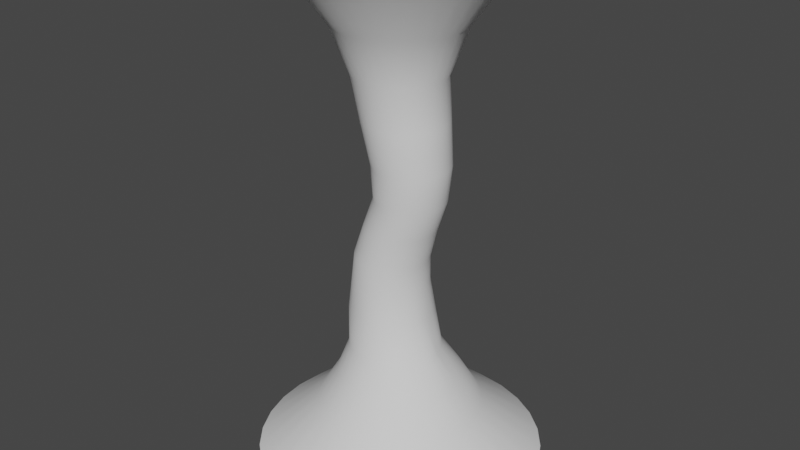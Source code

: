 # Source: try_a_turnado.blend  (saved by Blender 3.2.14; exported with 4.5.12 LTS)
import bpy
from mathutils import Matrix  # noqa: F401  (used for matrix-valued properties, if any)

bpy.ops.wm.read_factory_settings(use_empty=True)
scene = bpy.context.scene
scene.name = 'Scene'

# ---- collections
col_collection = bpy.data.collections.new('Collection'); scene.collection.children.link(col_collection)

# ---- world
world_world = bpy.data.worlds.new('World'); scene.world = world_world
world_world.use_nodes = True; world_world.node_tree.nodes.clear()
_N = world_world.node_tree.nodes; _L = world_world.node_tree.links
n0 = _N.new('ShaderNodeOutputWorld'); n0.name = 'World Output'; n0.location = (300, 300)
n1 = _N.new('ShaderNodeBackground'); n1.name = 'Background'; n1.location = (10, 300)
n1.inputs[0].default_value = (0.05088, 0.05088, 0.05088, 1.0)
_L.new(n1.outputs[0], n0.inputs[0])
n0.is_active_output = True
world_world.color = (0.05088, 0.05088, 0.05088)
world_world.use_sun_shadow = False
world_world.sun_shadow_jitter_overblur = 0.0

# ---- meshes
me_cylinder_001 = bpy.data.meshes.new('Cylinder.001')
me_cylinder_001.from_pydata([(-2.498e-08, 3.229, -1.0), (-1.676e-08, 2.2, 10.0), (0.6299, 3.167, -1.0), (0.4292, 2.158, 10.0), (1.236, 2.983, -1.0), (0.8419, 2.033, 10.0), (1.794, 2.684, -1.0), (1.222, 1.829, 10.0), (2.283, 2.283, -1.0), (1.556, 1.556, 10.0), (2.684, 1.794, -1.0), (1.829, 1.222, 10.0), (2.983, 1.236, -1.0), (2.033, 0.8419, 10.0), (3.167, 0.6299, -1.0), (2.158, 0.4292, 10.0), (3.229, -1.028e-07, -1.0), (2.2, -7.381e-08, 10.0), (3.167, -0.6299, -1.0), (2.158, -0.4292, 10.0), (2.983, -1.236, -1.0), (2.033, -0.8419, 10.0), (2.684, -1.794, -1.0), (1.829, -1.222, 10.0), (2.283, -2.283, -1.0), (1.556, -1.556, 10.0), (1.794, -2.684, -1.0), (1.222, -1.829, 10.0), (1.236, -2.983, -1.0), (0.8419, -2.033, 10.0), (0.6299, -3.167, -1.0), (0.4292, -2.158, 10.0), (-3.072e-07, -3.229, -1.0), (-2.091e-07, -2.2, 10.0), (-0.6299, -3.167, -1.0), (-0.4292, -2.158, 10.0), (-1.236, -2.983, -1.0), (-0.8419, -2.033, 10.0), (-1.794, -2.684, -1.0), (-1.222, -1.829, 10.0), (-2.283, -2.283, -1.0), (-1.556, -1.556, 10.0), (-2.684, -1.794, -1.0), (-1.829, -1.222, 10.0), (-2.983, -1.236, -1.0), (-2.033, -0.8419, 10.0), (-3.167, -0.6299, -1.0), (-2.158, -0.4292, 10.0), (-3.229, 7.685e-08, -1.0), (-2.2, 4.859e-08, 10.0), (-3.167, 0.6299, -1.0), (-2.158, 0.4292, 10.0), (-2.983, 1.236, -1.0), (-2.033, 0.8419, 10.0), (-2.684, 1.794, -1.0), (-1.829, 1.222, 10.0), (-2.283, 2.283, -1.0), (-1.556, 1.556, 10.0), (-1.794, 2.684, -1.0), (-1.222, 1.829, 10.0), (-1.236, 2.983, -1.0), (-0.8419, 2.033, 10.0), (-0.6299, 3.167, -1.0), (-0.4292, 2.158, 10.0), (-0.1026, 1.002, 1.599), (0.02894, 0.7894, 4.511), (0.0, 1.0, 7.86), (0.1951, 0.9808, 7.86), (0.1827, 0.7742, 4.511), (0.0934, 0.9831, 1.599), (0.3827, 0.9239, 7.86), (0.3302, 0.7295, 4.511), (0.2819, 0.9258, 1.599), (0.5556, 0.8315, 7.86), (0.4659, 0.6569, 4.511), (0.4555, 0.8329, 1.599), (0.7071, 0.7071, 7.86), (0.585, 0.559, 4.51), (0.6075, 0.7079, 1.599), (0.8315, 0.5556, 7.86), (0.6826, 0.4395, 4.51), (0.732, 0.5557, 1.599), (0.9239, 0.3827, 7.86), (0.7555, 0.3029, 4.509), (0.8233, 0.3821, 1.6), (0.9808, 0.1951, 7.86), (0.8008, 0.1545, 4.509), (0.8766, 0.1943, 1.601), (1.0, -4.371e-08, 7.86), (0.816, -3.806e-08, 4.509), (0.9583, 0.0387, 1.603), (0.9808, -0.1951, 7.86), (0.8008, -0.1545, 4.509), (0.9373, -0.1689, 1.603), (0.9239, -0.3827, 7.86), (0.7555, -0.3029, 4.509), (0.8766, -0.3687, 1.603), (0.8315, -0.5556, 7.86), (0.6825, -0.4395, 4.51), (0.778, -0.5529, 1.603), (0.7071, -0.7071, 7.86), (0.5849, -0.559, 4.51), (0.6454, -0.7143, 1.603), (0.5556, -0.8315, 7.86), (0.4663, -0.6569, 4.511), (0.4838, -0.8467, 1.603), (0.3827, -0.9239, 7.86), (0.3307, -0.7295, 4.511), (0.2995, -0.9451, 1.603), (0.1951, -0.9808, 7.86), (0.1833, -0.7742, 4.511), (0.09956, -1.006, 1.603), (-8.742e-08, -1.0, 7.86), (0.02958, -0.7894, 4.511), (-0.1084, -1.026, 1.603), (-0.1951, -0.9808, 7.86), (-0.1246, -0.7745, 4.511), (-0.3163, -1.006, 1.603), (-0.3827, -0.9239, 7.86), (-0.2733, -0.7297, 4.511), (-0.5162, -0.9451, 1.603), (-0.5556, -0.8315, 7.86), (-0.4109, -0.6569, 4.511), (-0.7004, -0.8467, 1.603), (-0.7071, -0.7071, 7.86), (-0.5321, -0.5589, 4.51), (-0.8619, -0.7143, 1.603), (-0.8315, -0.5556, 7.86), (-0.6318, -0.4394, 4.51), (-0.9952, -0.5543, 1.602), (-0.9239, -0.3827, 7.86), (-0.7055, -0.3028, 4.51), (-1.096, -0.3727, 1.599), (-0.9808, -0.1951, 7.86), (-0.7504, -0.1544, 4.51), (-1.158, -0.173, 1.598), (-1.0, 1.192e-08, 7.86), (-0.7656, 5.989e-09, 4.51), (-1.178, 0.03601, 1.598), (-0.9808, 0.1951, 7.86), (-0.7504, 0.1544, 4.51), (-1.093, 0.1931, 1.598), (-0.9239, 0.3827, 7.86), (-0.7055, 0.3028, 4.51), (-1.033, 0.3818, 1.598), (-0.8315, 0.5556, 7.86), (-0.6319, 0.4394, 4.51), (-0.9388, 0.5557, 1.598), (-0.7071, 0.7071, 7.86), (-0.5325, 0.5589, 4.51), (-0.8136, 0.7081, 1.598), (-0.5556, 0.8315, 7.86), (-0.4115, 0.6569, 4.511), (-0.6612, 0.8331, 1.598), (-0.3827, 0.9239, 7.86), (-0.274, 0.7297, 4.511), (-0.4873, 0.926, 1.598), (-0.1951, 0.9808, 7.86), (-0.1253, 0.7745, 4.511), (-0.2987, 0.9832, 1.598), (0.3624, 1.822, 0.1713), (0.7109, 1.716, 0.1713), (1.032, 1.545, 0.1713), (1.314, 1.314, 0.1713), (1.545, 1.032, 0.1713), (1.716, 0.7109, 0.1713), (1.822, 0.3624, 0.1713), (1.858, -6.36e-08, 0.1713), (1.822, -0.3624, 0.1713), (1.716, -0.7109, 0.1713), (1.545, -1.032, 0.1713), (1.314, -1.314, 0.1713), (1.032, -1.545, 0.1713), (0.7109, -1.716, 0.1713), (0.3624, -1.822, 0.1713), (-1.709e-07, -1.858, 0.1713), (-0.3624, -1.822, 0.1713), (-0.7109, -1.716, 0.1713), (-1.032, -1.545, 0.1713), (-1.314, -1.314, 0.1713), (-1.545, -1.032, 0.1713), (-1.716, -0.7109, 0.1713), (-1.822, -0.3624, 0.1713), (-1.858, 3.975e-08, 0.1713), (-1.822, 0.3624, 0.1713), (-1.716, 0.7109, 0.1713), (-1.545, 1.032, 0.1713), (-1.314, 1.314, 0.1713), (-1.032, 1.545, 0.1713), (-0.7109, 1.716, 0.1713), (-0.3624, 1.822, 0.1713), (-8.476e-09, 1.858, 0.1713), (-3.977e-09, 1.402, 0.9311), (0.2736, 1.375, 0.9311), (0.5367, 1.296, 0.9311), (0.7792, 1.166, 0.9311), (0.9917, 0.9917, 0.9311), (1.166, 0.7792, 0.9311), (1.296, 0.5367, 0.9311), (1.375, 0.2736, 0.9311), (1.402, -5.305e-08, 0.9311), (1.375, -0.2736, 0.9311), (1.296, -0.5367, 0.9311), (1.166, -0.7792, 0.9311), (0.9917, -0.9917, 0.9311), (0.7792, -1.166, 0.9311), (0.5367, -1.296, 0.9311), (0.2736, -1.375, 0.9311), (-1.266e-07, -1.402, 0.9311), (-0.2736, -1.375, 0.9311), (-0.5367, -1.296, 0.9311), (-0.7792, -1.166, 0.9311), (-0.9917, -0.9917, 0.9311), (-1.166, -0.7792, 0.9311), (-1.296, -0.5367, 0.9311), (-1.375, -0.2736, 0.9311), (-1.402, 2.498e-08, 0.9311), (-1.375, 0.2736, 0.9311), (-1.296, 0.5367, 0.9311), (-1.166, 0.7792, 0.9311), (-0.9917, 0.9917, 0.9311), (-0.7792, 1.166, 0.9311), (-0.5367, 1.296, 0.9311), (-0.2736, 1.375, 0.9311), (-0.1492, 0.8965, 2.438), (0.03417, 0.8784, 2.438), (0.2102, 0.8249, 2.438), (0.3651, 0.738, 2.438), (0.4917, 0.6211, 2.438), (0.5875, 0.4787, 2.438), (0.6527, 0.3161, 2.438), (0.6831, 0.142, 2.438), (0.679, -0.03221, 2.438), (0.6421, -0.198, 2.438), (0.5731, -0.3509, 2.438), (0.479, -0.4896, 2.438), (0.3654, -0.6144, 2.438), (0.2335, -0.7222, 2.438), (0.08329, -0.8025, 2.438), (-0.07965, -0.8519, 2.438), (-0.249, -0.8686, 2.438), (-0.4184, -0.8523, 2.438), (-0.5827, -0.812, 2.438), (-0.7391, -0.7492, 2.438), (-0.8832, -0.6607, 2.438), (-1.008, -0.5437, 2.438), (-1.104, -0.3979, 2.438), (-1.161, -0.227, 2.438), (-1.179, -0.04363, 2.438), (-1.154, 0.1398, 2.438), (-1.084, 0.3161, 2.438), (-0.9753, 0.4787, 2.438), (-0.8374, 0.6211, 2.438), (-0.6792, 0.738, 2.438), (-0.5092, 0.8249, 2.438), (-0.3325, 0.8784, 2.438), (-0.223, 0.8381, 3.146), (-0.05777, 0.8218, 3.146), (0.1012, 0.7736, 3.146), (0.2442, 0.6952, 3.146), (0.3651, 0.5898, 3.146), (0.4611, 0.4613, 3.146), (0.5291, 0.3148, 3.146), (0.5669, 0.1565, 3.145), (0.5757, -0.005778, 3.141), (0.555, -0.1657, 3.137), (0.5043, -0.3191, 3.134), (0.4253, -0.4626, 3.133), (0.3207, -0.5887, 3.133), (0.1938, -0.6923, 3.133), (0.04949, -0.7692, 3.133), (-0.1068, -0.8166, 3.133), (-0.2691, -0.8326, 3.133), (-0.4312, -0.8166, 3.133), (-0.5867, -0.7692, 3.133), (-0.7299, -0.6926, 3.134), (-0.857, -0.5934, 3.136), (-0.9631, -0.4728, 3.141), (-1.045, -0.3319, 3.144), (-1.094, -0.1748, 3.146), (-1.111, -0.009495, 3.146), (-1.091, 0.1558, 3.146), (-1.034, 0.3148, 3.146), (-0.9456, 0.4613, 3.146), (-0.8311, 0.5898, 3.146), (-0.6959, 0.6952, 3.146), (-0.5465, 0.7736, 3.146), (-0.3879, 0.8218, 3.146), (-0.1917, 0.8156, 3.771), (-0.03259, 0.7999, 3.771), (0.1203, 0.7535, 3.771), (0.2594, 0.6781, 3.771), (0.3788, 0.5767, 3.771), (0.4747, 0.4531, 3.771), (0.5444, 0.3121, 3.771), (0.5863, 0.1591, 3.771), (0.6001, -3.765e-08, 3.771), (0.5844, -0.1591, 3.771), (0.538, -0.3121, 3.771), (0.4627, -0.4531, 3.771), (0.3612, -0.5767, 3.771), (0.2376, -0.6781, 3.771), (0.09663, -0.7535, 3.77), (-0.05637, -0.7999, 3.77), (-0.2155, -0.8156, 3.77), (-0.3746, -0.7999, 3.77), (-0.5276, -0.7535, 3.77), (-0.6686, -0.6781, 3.77), (-0.7922, -0.5767, 3.77), (-0.8936, -0.4531, 3.77), (-0.969, -0.3121, 3.77), (-1.015, -0.1591, 3.77), (-1.031, 7.728e-09, 3.77), (-1.014, 0.1591, 3.77), (-0.9626, 0.3121, 3.77), (-0.8816, 0.4531, 3.77), (-0.7746, 0.5767, 3.77), (-0.6469, 0.6781, 3.771), (-0.5039, 0.7535, 3.771), (-0.3508, 0.7999, 3.771), (-4.201e-09, 1.398, 8.894), (0.2728, 1.371, 8.894), (0.5351, 1.292, 8.894), (0.7768, 1.163, 8.894), (0.9887, 0.9887, 8.894), (1.163, 0.7768, 8.894), (1.292, 0.5351, 8.894), (1.371, 0.2728, 8.894), (1.398, -5.798e-08, 8.894), (1.371, -0.2728, 8.894), (1.292, -0.5351, 8.894), (1.163, -0.7768, 8.894), (0.9887, -0.9887, 8.894), (0.7768, -1.163, 8.894), (0.5351, -1.292, 8.894), (0.2728, -1.371, 8.894), (-1.264e-07, -1.398, 8.894), (-0.2728, -1.371, 8.894), (-0.5351, -1.292, 8.894), (-0.7768, -1.163, 8.894), (-0.9887, -0.9887, 8.894), (-1.163, -0.7768, 8.894), (-1.292, -0.5351, 8.894), (-1.371, -0.2728, 8.894), (-1.398, 1.981e-08, 8.894), (-1.371, 0.2728, 8.894), (-1.292, 0.5351, 8.894), (-1.163, 0.7768, 8.894), (-0.9887, 0.9887, 8.894), (-0.7768, 1.163, 8.894), (-0.5351, 1.292, 8.894), (-0.2728, 1.371, 8.894), (0.3065, 0.8388, 5.995), (0.4698, 0.8227, 5.995), (0.6266, 0.775, 5.995), (0.7708, 0.6975, 5.995), (0.8971, 0.5932, 5.995), (1.001, 0.466, 5.995), (1.078, 0.321, 5.995), (1.126, 0.1637, 5.995), (1.142, -3.862e-08, 5.995), (1.126, -0.1637, 5.995), (1.078, -0.321, 5.995), (1.001, -0.466, 5.995), (0.897, -0.5932, 5.995), (0.7709, -0.6975, 5.995), (0.6267, -0.775, 5.995), (0.4699, -0.8227, 5.995), (0.3066, -0.8388, 5.995), (0.1431, -0.8227, 5.995), (-0.01445, -0.775, 5.995), (-0.1599, -0.6974, 5.995), (-0.2877, -0.5931, 5.995), (-0.3929, -0.466, 5.995), (-0.4708, -0.321, 5.995), (-0.5185, -0.1636, 5.995), (-0.5346, 8.046e-09, 5.995), (-0.5185, 0.1636, 5.995), (-0.4707, 0.321, 5.995), (-0.3928, 0.466, 5.995), (-0.2877, 0.5931, 5.995), (-0.1599, 0.6974, 5.995), (-0.01452, 0.775, 5.995), (0.143, 0.8227, 5.995), (0.1438, 0.9223, 6.93), (0.3237, 0.9046, 6.93), (0.4967, 0.8521, 6.93), (0.6561, 0.7668, 6.93), (0.7958, 0.6521, 6.93), (0.9105, 0.5124, 6.93), (0.9957, 0.3529, 6.93), (1.048, 0.1799, 6.93), (1.066, -4.127e-08, 6.93), (1.048, -0.1799, 6.93), (0.9957, -0.3529, 6.93), (0.9104, -0.5124, 6.93), (0.7957, -0.6521, 6.93), (0.6561, -0.7668, 6.93), (0.4967, -0.8521, 6.93), (0.3238, -0.9046, 6.93), (0.1439, -0.9223, 6.93), (-0.03607, -0.9046, 6.93), (-0.2091, -0.8521, 6.93), (-0.3687, -0.7668, 6.93), (-0.5086, -0.6521, 6.93), (-0.6234, -0.5124, 6.93), (-0.7087, -0.3529, 6.93), (-0.7612, -0.1799, 6.93), (-0.7789, 1.004e-08, 6.93), (-0.7612, 0.1799, 6.93), (-0.7087, 0.3529, 6.93), (-0.6234, 0.5124, 6.93), (-0.5086, 0.6521, 6.93), (-0.3687, 0.7668, 6.93), (-0.2092, 0.8521, 6.93), (-0.03612, 0.9046, 6.93), (0.4396, 0.7609, 5.225), (0.585, 0.7168, 5.225), (0.7189, 0.6451, 5.225), (0.8363, 0.5486, 5.225), (0.9328, 0.431, 5.225), (1.004, 0.2969, 5.225), (1.049, 0.1514, 5.225), (1.063, -3.695e-08, 5.225), (1.049, -0.1514, 5.225), (1.004, -0.2969, 5.225), (0.9327, -0.431, 5.225), (0.8362, -0.5486, 5.225), (0.7191, -0.6451, 5.225), (0.5852, -0.7168, 5.225), (0.4399, -0.7609, 5.225), (0.2886, -0.7759, 5.225), (0.1372, -0.7609, 5.225), (-0.00845, -0.7168, 5.225), (-0.1428, -0.6451, 5.225), (-0.2608, -0.5486, 5.225), (-0.3577, -0.431, 5.225), (-0.4295, -0.2969, 5.225), (-0.4737, -0.1514, 5.225), (-0.4886, 6.213e-09, 5.225), (-0.4736, 0.1514, 5.225), (-0.4294, 0.2969, 5.225), (-0.3577, 0.431, 5.225), (-0.261, 0.5486, 5.225), (-0.1431, 0.6451, 5.225), (-0.008797, 0.7168, 5.225), (0.1369, 0.7609, 5.225), (0.2883, 0.7759, 5.225)], [], [(320, 1, 3, 321), (321, 3, 5, 322), (322, 5, 7, 323), (323, 7, 9, 324), (324, 9, 11, 325), (325, 11, 13, 326), (326, 13, 15, 327), (327, 15, 17, 328), (328, 17, 19, 329), (329, 19, 21, 330), (330, 21, 23, 331), (331, 23, 25, 332), (332, 25, 27, 333), (333, 27, 29, 334), (334, 29, 31, 335), (335, 31, 33, 336), (336, 33, 35, 337), (337, 35, 37, 338), (338, 37, 39, 339), (339, 39, 41, 340), (340, 41, 43, 341), (341, 43, 45, 342), (342, 45, 47, 343), (343, 47, 49, 344), (344, 49, 51, 345), (345, 51, 53, 346), (346, 53, 55, 347), (347, 55, 57, 348), (348, 57, 59, 349), (349, 59, 61, 350), (350, 61, 63, 351), (351, 63, 1, 320), (223, 159, 64, 192), (319, 158, 65, 288), (415, 157, 66, 384), (222, 156, 159, 223), (318, 155, 158, 319), (414, 154, 157, 415), (221, 153, 156, 222), (317, 152, 155, 318), (413, 151, 154, 414), (220, 150, 153, 221), (316, 149, 152, 317), (412, 148, 151, 413), (219, 147, 150, 220), (315, 146, 149, 316), (411, 145, 148, 412), (218, 144, 147, 219), (314, 143, 146, 315), (410, 142, 145, 411), (217, 141, 144, 218), (313, 140, 143, 314), (409, 139, 142, 410), (216, 138, 141, 217), (312, 137, 140, 313), (408, 136, 139, 409), (215, 135, 138, 216), (311, 134, 137, 312), (407, 133, 136, 408), (214, 132, 135, 215), (310, 131, 134, 311), (406, 130, 133, 407), (213, 129, 132, 214), (309, 128, 131, 310), (405, 127, 130, 406), (212, 126, 129, 213), (308, 125, 128, 309), (404, 124, 127, 405), (211, 123, 126, 212), (307, 122, 125, 308), (403, 121, 124, 404), (210, 120, 123, 211), (306, 119, 122, 307), (402, 118, 121, 403), (209, 117, 120, 210), (305, 116, 119, 306), (401, 115, 118, 402), (208, 114, 117, 209), (304, 113, 116, 305), (400, 112, 115, 401), (207, 111, 114, 208), (303, 110, 113, 304), (399, 109, 112, 400), (206, 108, 111, 207), (302, 107, 110, 303), (398, 106, 109, 399), (205, 105, 108, 206), (301, 104, 107, 302), (397, 103, 106, 398), (204, 102, 105, 205), (300, 101, 104, 301), (396, 100, 103, 397), (203, 99, 102, 204), (299, 98, 101, 300), (395, 97, 100, 396), (202, 96, 99, 203), (298, 95, 98, 299), (394, 94, 97, 395), (201, 93, 96, 202), (297, 92, 95, 298), (393, 91, 94, 394), (200, 90, 93, 201), (296, 89, 92, 297), (392, 88, 91, 393), (199, 87, 90, 200), (295, 86, 89, 296), (391, 85, 88, 392), (198, 84, 87, 199), (294, 83, 86, 295), (390, 82, 85, 391), (197, 81, 84, 198), (293, 80, 83, 294), (389, 79, 82, 390), (196, 78, 81, 197), (292, 77, 80, 293), (388, 76, 79, 389), (195, 75, 78, 196), (291, 74, 77, 292), (387, 73, 76, 388), (194, 72, 75, 195), (290, 71, 74, 291), (386, 70, 73, 387), (193, 69, 72, 194), (289, 68, 71, 290), (385, 67, 70, 386), (192, 64, 69, 193), (288, 65, 68, 289), (384, 66, 67, 385), (0, 191, 160, 2), (2, 160, 161, 4), (4, 161, 162, 6), (6, 162, 163, 8), (8, 163, 164, 10), (10, 164, 165, 12), (12, 165, 166, 14), (14, 166, 167, 16), (16, 167, 168, 18), (18, 168, 169, 20), (20, 169, 170, 22), (22, 170, 171, 24), (24, 171, 172, 26), (26, 172, 173, 28), (28, 173, 174, 30), (30, 174, 175, 32), (32, 175, 176, 34), (34, 176, 177, 36), (36, 177, 178, 38), (38, 178, 179, 40), (40, 179, 180, 42), (42, 180, 181, 44), (44, 181, 182, 46), (46, 182, 183, 48), (48, 183, 184, 50), (50, 184, 185, 52), (52, 185, 186, 54), (54, 186, 187, 56), (56, 187, 188, 58), (58, 188, 189, 60), (60, 189, 190, 62), (62, 190, 191, 0), (191, 192, 193, 160), (160, 193, 194, 161), (161, 194, 195, 162), (162, 195, 196, 163), (163, 196, 197, 164), (164, 197, 198, 165), (165, 198, 199, 166), (166, 199, 200, 167), (167, 200, 201, 168), (168, 201, 202, 169), (169, 202, 203, 170), (170, 203, 204, 171), (171, 204, 205, 172), (172, 205, 206, 173), (173, 206, 207, 174), (174, 207, 208, 175), (175, 208, 209, 176), (176, 209, 210, 177), (177, 210, 211, 178), (178, 211, 212, 179), (179, 212, 213, 180), (180, 213, 214, 181), (181, 214, 215, 182), (182, 215, 216, 183), (183, 216, 217, 184), (184, 217, 218, 185), (185, 218, 219, 186), (186, 219, 220, 187), (187, 220, 221, 188), (188, 221, 222, 189), (189, 222, 223, 190), (190, 223, 192, 191), (64, 224, 225, 69), (69, 225, 226, 72), (72, 226, 227, 75), (75, 227, 228, 78), (78, 228, 229, 81), (81, 229, 230, 84), (84, 230, 231, 87), (87, 231, 232, 90), (90, 232, 233, 93), (93, 233, 234, 96), (96, 234, 235, 99), (99, 235, 236, 102), (102, 236, 237, 105), (105, 237, 238, 108), (108, 238, 239, 111), (111, 239, 240, 114), (114, 240, 241, 117), (117, 241, 242, 120), (120, 242, 243, 123), (123, 243, 244, 126), (126, 244, 245, 129), (129, 245, 246, 132), (132, 246, 247, 135), (135, 247, 248, 138), (138, 248, 249, 141), (141, 249, 250, 144), (144, 250, 251, 147), (147, 251, 252, 150), (150, 252, 253, 153), (153, 253, 254, 156), (156, 254, 255, 159), (159, 255, 224, 64), (224, 256, 257, 225), (225, 257, 258, 226), (226, 258, 259, 227), (227, 259, 260, 228), (228, 260, 261, 229), (229, 261, 262, 230), (230, 262, 263, 231), (231, 263, 264, 232), (232, 264, 265, 233), (233, 265, 266, 234), (234, 266, 267, 235), (235, 267, 268, 236), (236, 268, 269, 237), (237, 269, 270, 238), (238, 270, 271, 239), (239, 271, 272, 240), (240, 272, 273, 241), (241, 273, 274, 242), (242, 274, 275, 243), (243, 275, 276, 244), (244, 276, 277, 245), (245, 277, 278, 246), (246, 278, 279, 247), (247, 279, 280, 248), (248, 280, 281, 249), (249, 281, 282, 250), (250, 282, 283, 251), (251, 283, 284, 252), (252, 284, 285, 253), (253, 285, 286, 254), (254, 286, 287, 255), (255, 287, 256, 224), (256, 288, 289, 257), (257, 289, 290, 258), (258, 290, 291, 259), (259, 291, 292, 260), (260, 292, 293, 261), (261, 293, 294, 262), (262, 294, 295, 263), (263, 295, 296, 264), (264, 296, 297, 265), (265, 297, 298, 266), (266, 298, 299, 267), (267, 299, 300, 268), (268, 300, 301, 269), (269, 301, 302, 270), (270, 302, 303, 271), (271, 303, 304, 272), (272, 304, 305, 273), (273, 305, 306, 274), (274, 306, 307, 275), (275, 307, 308, 276), (276, 308, 309, 277), (277, 309, 310, 278), (278, 310, 311, 279), (279, 311, 312, 280), (280, 312, 313, 281), (281, 313, 314, 282), (282, 314, 315, 283), (283, 315, 316, 284), (284, 316, 317, 285), (285, 317, 318, 286), (286, 318, 319, 287), (287, 319, 288, 256), (157, 351, 320, 66), (154, 350, 351, 157), (151, 349, 350, 154), (148, 348, 349, 151), (145, 347, 348, 148), (142, 346, 347, 145), (139, 345, 346, 142), (136, 344, 345, 139), (133, 343, 344, 136), (130, 342, 343, 133), (127, 341, 342, 130), (124, 340, 341, 127), (121, 339, 340, 124), (118, 338, 339, 121), (115, 337, 338, 118), (112, 336, 337, 115), (109, 335, 336, 112), (106, 334, 335, 109), (103, 333, 334, 106), (100, 332, 333, 103), (97, 331, 332, 100), (94, 330, 331, 97), (91, 329, 330, 94), (88, 328, 329, 91), (85, 327, 328, 88), (82, 326, 327, 85), (79, 325, 326, 82), (76, 324, 325, 79), (73, 323, 324, 76), (70, 322, 323, 73), (67, 321, 322, 70), (66, 320, 321, 67), (447, 352, 353, 416), (416, 353, 354, 417), (417, 354, 355, 418), (418, 355, 356, 419), (419, 356, 357, 420), (420, 357, 358, 421), (421, 358, 359, 422), (422, 359, 360, 423), (423, 360, 361, 424), (424, 361, 362, 425), (425, 362, 363, 426), (426, 363, 364, 427), (427, 364, 365, 428), (428, 365, 366, 429), (429, 366, 367, 430), (430, 367, 368, 431), (431, 368, 369, 432), (432, 369, 370, 433), (433, 370, 371, 434), (434, 371, 372, 435), (435, 372, 373, 436), (436, 373, 374, 437), (437, 374, 375, 438), (438, 375, 376, 439), (439, 376, 377, 440), (440, 377, 378, 441), (441, 378, 379, 442), (442, 379, 380, 443), (443, 380, 381, 444), (444, 381, 382, 445), (445, 382, 383, 446), (446, 383, 352, 447), (352, 384, 385, 353), (353, 385, 386, 354), (354, 386, 387, 355), (355, 387, 388, 356), (356, 388, 389, 357), (357, 389, 390, 358), (358, 390, 391, 359), (359, 391, 392, 360), (360, 392, 393, 361), (361, 393, 394, 362), (362, 394, 395, 363), (363, 395, 396, 364), (364, 396, 397, 365), (365, 397, 398, 366), (366, 398, 399, 367), (367, 399, 400, 368), (368, 400, 401, 369), (369, 401, 402, 370), (370, 402, 403, 371), (371, 403, 404, 372), (372, 404, 405, 373), (373, 405, 406, 374), (374, 406, 407, 375), (375, 407, 408, 376), (376, 408, 409, 377), (377, 409, 410, 378), (378, 410, 411, 379), (379, 411, 412, 380), (380, 412, 413, 381), (381, 413, 414, 382), (382, 414, 415, 383), (383, 415, 384, 352), (158, 446, 447, 65), (155, 445, 446, 158), (152, 444, 445, 155), (149, 443, 444, 152), (146, 442, 443, 149), (143, 441, 442, 146), (140, 440, 441, 143), (137, 439, 440, 140), (134, 438, 439, 137), (131, 437, 438, 134), (128, 436, 437, 131), (125, 435, 436, 128), (122, 434, 435, 125), (119, 433, 434, 122), (116, 432, 433, 119), (113, 431, 432, 116), (110, 430, 431, 113), (107, 429, 430, 110), (104, 428, 429, 107), (101, 427, 428, 104), (98, 426, 427, 101), (95, 425, 426, 98), (92, 424, 425, 95), (89, 423, 424, 92), (86, 422, 423, 89), (83, 421, 422, 86), (80, 420, 421, 83), (77, 419, 420, 80), (74, 418, 419, 77), (71, 417, 418, 74), (68, 416, 417, 71), (65, 447, 416, 68)])
me_cylinder_001.polygons.foreach_set('use_smooth', [True] * 416)
_uv = me_cylinder_001.uv_layers.new(name='UVMap')
_uv.uv.foreach_set('vector', [1.0, 0.8639, 1.0, 1.0, 0.9688, 1.0, 0.9688, 0.8639, 0.9688, 0.8639, 0.9688, 1.0, 0.9375, 1.0, 0.9375, 0.8639, 0.9375, 0.8639, 0.9375, 1.0, 0.9062, 1.0, 0.9062, 0.8639, 0.9062, 0.8639, 0.9062, 1.0, 0.875, 1.0, 0.875, 0.8639, 0.875, 0.8639, 0.875, 1.0, 0.8438, 1.0, 0.8438, 0.8639, 0.8438, 0.8639, 0.8438, 1.0, 0.8125, 1.0, 0.8125, 0.8639, 0.8125, 0.8639, 0.8125, 1.0, 0.7812, 1.0, 0.7812, 0.8639, 0.7812, 0.8639, 0.7812, 1.0, 0.75, 1.0, 0.75, 0.8639, 0.75, 0.8639, 0.75, 1.0, 0.7188, 1.0, 0.7188, 0.8639, 0.7188, 0.8639, 0.7188, 1.0, 0.6875, 1.0, 0.6875, 0.8639, 0.6875, 0.8639, 0.6875, 1.0, 0.6562, 1.0, 0.6562, 0.8639, 0.6562, 0.8639, 0.6562, 1.0, 0.625, 1.0, 0.625, 0.8639, 0.625, 0.8639, 0.625, 1.0, 0.5938, 1.0, 0.5937, 0.8639, 0.5937, 0.8639, 0.5938, 1.0, 0.5625, 1.0, 0.5625, 0.8639, 0.5625, 0.8639, 0.5625, 1.0, 0.5312, 1.0, 0.5312, 0.8639, 0.5312, 0.8639, 0.5312, 1.0, 0.5, 1.0, 0.5, 0.8639, 0.5, 0.8639, 0.5, 1.0, 0.4688, 1.0, 0.4688, 0.8639, 0.4688, 0.8639, 0.4688, 1.0, 0.4375, 1.0, 0.4375, 0.8639, 0.4375, 0.8639, 0.4375, 1.0, 0.4062, 1.0, 0.4063, 0.8639, 0.4063, 0.8639, 0.4062, 1.0, 0.375, 1.0, 0.375, 0.8639, 0.375, 0.8639, 0.375, 1.0, 0.3438, 1.0, 0.3438, 0.8639, 0.3438, 0.8639, 0.3438, 1.0, 0.3125, 1.0, 0.3125, 0.8639, 0.3125, 0.8639, 0.3125, 1.0, 0.2812, 1.0, 0.2812, 0.8639, 0.2812, 0.8639, 0.2812, 1.0, 0.25, 1.0, 0.25, 0.8639, 0.25, 0.8639, 0.25, 1.0, 0.2188, 1.0, 0.2188, 0.8639, 0.2188, 0.8639, 0.2188, 1.0, 0.1875, 1.0, 0.1875, 0.8639, 0.1875, 0.8639, 0.1875, 1.0, 0.1562, 1.0, 0.1562, 0.8639, 0.1562, 0.8639, 0.1562, 1.0, 0.125, 1.0, 0.125, 0.8639, 0.125, 0.8639, 0.125, 1.0, 0.09375, 1.0, 0.09375, 0.8639, 0.09375, 0.8639, 0.09375, 1.0, 0.0625, 1.0, 0.0625, 0.8639, 0.0625, 0.8639, 0.0625, 1.0, 0.03125, 1.0, 0.03125, 0.8639, 0.03125, 0.8639, 0.03125, 1.0, 0.0, 1.0, 0.0, 0.8639, 0.03125, 0.1756, 0.03125, 0.2366, 0.0, 0.2366, 0.0, 0.1756, 0.03125, 0.4373, 0.03125, 0.4866, 0.0, 0.4866, 0.0, 0.4373, 0.03125, 0.6703, 0.03125, 0.7366, 0.0, 0.7366, 0.0, 0.6703, 0.0625, 0.1756, 0.0625, 0.2366, 0.03125, 0.2366, 0.03125, 0.1756, 0.0625, 0.4373, 0.0625, 0.4866, 0.03125, 0.4866, 0.03125, 0.4373, 0.0625, 0.6703, 0.0625, 0.7366, 0.03125, 0.7366, 0.03125, 0.6703, 0.09375, 0.1756, 0.09375, 0.2366, 0.0625, 0.2366, 0.0625, 0.1756, 0.09375, 0.4373, 0.09375, 0.4866, 0.0625, 0.4866, 0.0625, 0.4373, 0.09375, 0.6703, 0.09375, 0.7366, 0.0625, 0.7366, 0.0625, 0.6703, 0.125, 0.1756, 0.125, 0.2366, 0.09375, 0.2366, 0.09375, 0.1756, 0.125, 0.4373, 0.125, 0.4866, 0.09375, 0.4866, 0.09375, 0.4373, 0.125, 0.6703, 0.125, 0.7366, 0.09375, 0.7366, 0.09375, 0.6703, 0.1563, 0.1756, 0.1562, 0.2366, 0.125, 0.2366, 0.125, 0.1756, 0.1562, 0.4373, 0.1562, 0.4866, 0.125, 0.4866, 0.125, 0.4373, 0.1562, 0.6703, 0.1562, 0.7366, 0.125, 0.7366, 0.125, 0.6703, 0.1875, 0.1756, 0.1875, 0.2366, 0.1562, 0.2366, 0.1563, 0.1756, 0.1875, 0.4373, 0.1875, 0.4866, 0.1562, 0.4866, 0.1562, 0.4373, 0.1875, 0.6703, 0.1875, 0.7366, 0.1562, 0.7366, 0.1562, 0.6703, 0.2188, 0.1756, 0.2188, 0.2366, 0.1875, 0.2366, 0.1875, 0.1756, 0.2188, 0.4373, 0.2188, 0.4866, 0.1875, 0.4866, 0.1875, 0.4373, 0.2188, 0.6703, 0.2188, 0.7366, 0.1875, 0.7366, 0.1875, 0.6703, 0.25, 0.1756, 0.25, 0.2366, 0.2188, 0.2366, 0.2188, 0.1756, 0.25, 0.4373, 0.25, 0.4866, 0.2188, 0.4866, 0.2188, 0.4373, 0.25, 0.6703, 0.25, 0.7366, 0.2188, 0.7366, 0.2188, 0.6703, 0.2812, 0.1756, 0.2812, 0.2366, 0.25, 0.2366, 0.25, 0.1756, 0.2812, 0.4373, 0.2812, 0.4866, 0.25, 0.4866, 0.25, 0.4373, 0.2812, 0.6703, 0.2812, 0.7366, 0.25, 0.7366, 0.25, 0.6703, 0.3125, 0.1756, 0.3125, 0.2366, 0.2812, 0.2366, 0.2812, 0.1756, 0.3125, 0.4373, 0.3125, 0.4866, 0.2812, 0.4866, 0.2812, 0.4373, 0.3125, 0.6703, 0.3125, 0.7366, 0.2812, 0.7366, 0.2812, 0.6703, 0.3438, 0.1756, 0.3438, 0.2366, 0.3125, 0.2366, 0.3125, 0.1756, 0.3438, 0.4373, 0.3438, 0.4866, 0.3125, 0.4866, 0.3125, 0.4373, 0.3437, 0.6703, 0.3438, 0.7366, 0.3125, 0.7366, 0.3125, 0.6703, 0.375, 0.1756, 0.375, 0.2366, 0.3438, 0.2366, 0.3438, 0.1756, 0.375, 0.4373, 0.375, 0.4866, 0.3438, 0.4866, 0.3438, 0.4373, 0.375, 0.6703, 0.375, 0.7366, 0.3438, 0.7366, 0.3437, 0.6703, 0.4062, 0.1756, 0.4062, 0.2366, 0.375, 0.2366, 0.375, 0.1756, 0.4062, 0.4373, 0.4062, 0.4866, 0.375, 0.4866, 0.375, 0.4373, 0.4062, 0.6703, 0.4062, 0.7366, 0.375, 0.7366, 0.375, 0.6703, 0.4375, 0.1756, 0.4375, 0.2366, 0.4062, 0.2366, 0.4062, 0.1756, 0.4375, 0.4373, 0.4375, 0.4866, 0.4062, 0.4866, 0.4062, 0.4373, 0.4375, 0.6703, 0.4375, 0.7366, 0.4062, 0.7366, 0.4062, 0.6703, 0.4688, 0.1756, 0.4687, 0.2366, 0.4375, 0.2366, 0.4375, 0.1756, 0.4687, 0.4373, 0.4687, 0.4866, 0.4375, 0.4866, 0.4375, 0.4373, 0.4687, 0.6703, 0.4687, 0.7366, 0.4375, 0.7366, 0.4375, 0.6703, 0.5, 0.1756, 0.5, 0.2366, 0.4687, 0.2366, 0.4688, 0.1756, 0.5, 0.4373, 0.5, 0.4866, 0.4687, 0.4866, 0.4687, 0.4373, 0.5, 0.6703, 0.5, 0.7366, 0.4687, 0.7366, 0.4687, 0.6703, 0.5312, 0.1756, 0.5312, 0.2366, 0.5, 0.2366, 0.5, 0.1756, 0.5312, 0.4373, 0.5312, 0.4866, 0.5, 0.4866, 0.5, 0.4373, 0.5312, 0.6703, 0.5312, 0.7366, 0.5, 0.7366, 0.5, 0.6703, 0.5625, 0.1756, 0.5625, 0.2366, 0.5312, 0.2366, 0.5312, 0.1756, 0.5625, 0.4373, 0.5625, 0.4866, 0.5312, 0.4866, 0.5312, 0.4373, 0.5625, 0.6703, 0.5625, 0.7366, 0.5312, 0.7366, 0.5312, 0.6703, 0.5938, 0.1756, 0.5938, 0.2366, 0.5625, 0.2366, 0.5625, 0.1756, 0.5938, 0.4373, 0.5938, 0.4866, 0.5625, 0.4866, 0.5625, 0.4373, 0.5938, 0.6703, 0.5938, 0.7366, 0.5625, 0.7366, 0.5625, 0.6703, 0.625, 0.1756, 0.625, 0.2366, 0.5938, 0.2366, 0.5938, 0.1756, 0.625, 0.4373, 0.625, 0.4866, 0.5938, 0.4866, 0.5938, 0.4373, 0.625, 0.6703, 0.625, 0.7366, 0.5938, 0.7366, 0.5938, 0.6703, 0.6562, 0.1756, 0.6562, 0.2366, 0.625, 0.2366, 0.625, 0.1756, 0.6562, 0.4373, 0.6562, 0.4866, 0.625, 0.4866, 0.625, 0.4373, 0.6562, 0.6703, 0.6562, 0.7366, 0.625, 0.7366, 0.625, 0.6703, 0.6875, 0.1756, 0.6875, 0.2366, 0.6562, 0.2366, 0.6562, 0.1756, 0.6875, 0.4373, 0.6875, 0.4866, 0.6562, 0.4866, 0.6562, 0.4373, 0.6875, 0.6703, 0.6875, 0.7366, 0.6562, 0.7366, 0.6562, 0.6703, 0.7188, 0.1756, 0.7188, 0.2366, 0.6875, 0.2366, 0.6875, 0.1756, 0.7187, 0.4373, 0.7188, 0.4866, 0.6875, 0.4866, 0.6875, 0.4373, 0.7188, 0.6703, 0.7188, 0.7366, 0.6875, 0.7366, 0.6875, 0.6703, 0.75, 0.1756, 0.75, 0.2366, 0.7188, 0.2366, 0.7188, 0.1756, 0.75, 0.4373, 0.75, 0.4866, 0.7188, 0.4866, 0.7187, 0.4373, 0.75, 0.6703, 0.75, 0.7366, 0.7188, 0.7366, 0.7188, 0.6703, 0.7813, 0.1756, 0.7812, 0.2366, 0.75, 0.2366, 0.75, 0.1756, 0.7812, 0.4373, 0.7812, 0.4866, 0.75, 0.4866, 0.75, 0.4373, 0.7812, 0.6703, 0.7812, 0.7366, 0.75, 0.7366, 0.75, 0.6703, 0.8125, 0.1756, 0.8125, 0.2366, 0.7812, 0.2366, 0.7813, 0.1756, 0.8125, 0.4373, 0.8125, 0.4866, 0.7812, 0.4866, 0.7812, 0.4373, 0.8125, 0.6703, 0.8125, 0.7366, 0.7812, 0.7366, 0.7812, 0.6703, 0.8437, 0.1756, 0.8438, 0.2366, 0.8125, 0.2366, 0.8125, 0.1756, 0.8437, 0.4373, 0.8437, 0.4866, 0.8125, 0.4866, 0.8125, 0.4373, 0.8438, 0.6703, 0.8438, 0.7366, 0.8125, 0.7366, 0.8125, 0.6703, 0.875, 0.1756, 0.875, 0.2366, 0.8438, 0.2366, 0.8437, 0.1756, 0.875, 0.4373, 0.875, 0.4866, 0.8437, 0.4866, 0.8437, 0.4373, 0.875, 0.6703, 0.875, 0.7366, 0.8438, 0.7366, 0.8438, 0.6703, 0.9063, 0.1756, 0.9062, 0.2366, 0.875, 0.2366, 0.875, 0.1756, 0.9062, 0.4373, 0.9062, 0.4866, 0.875, 0.4866, 0.875, 0.4373, 0.9062, 0.6703, 0.9062, 0.7366, 0.875, 0.7366, 0.875, 0.6703, 0.9375, 0.1756, 0.9375, 0.2366, 0.9062, 0.2366, 0.9063, 0.1756, 0.9375, 0.4373, 0.9375, 0.4866, 0.9062, 0.4866, 0.9062, 0.4373, 0.9375, 0.6703, 0.9375, 0.7366, 0.9062, 0.7366, 0.9062, 0.6703, 0.9688, 0.1756, 0.9688, 0.2366, 0.9375, 0.2366, 0.9375, 0.1756, 0.9687, 0.4373, 0.9688, 0.4866, 0.9375, 0.4866, 0.9375, 0.4373, 0.9687, 0.6703, 0.9688, 0.7366, 0.9375, 0.7366, 0.9375, 0.6703, 1.0, 0.1756, 1.0, 0.2366, 0.9688, 0.2366, 0.9688, 0.1756, 1.0, 0.4373, 1.0, 0.4866, 0.9688, 0.4866, 0.9687, 0.4373, 1.0, 0.6703, 1.0, 0.7366, 0.9688, 0.7366, 0.9687, 0.6703, 1.0, 0.0, 1.0, 0.1065, 0.9687, 0.1065, 0.9688, 0.0, 0.9688, 0.0, 0.9687, 0.1065, 0.9375, 0.1065, 0.9375, 0.0, 0.9375, 0.0, 0.9375, 0.1065, 0.9062, 0.1065, 0.9062, 0.0, 0.9062, 0.0, 0.9062, 0.1065, 0.875, 0.1065, 0.875, 0.0, 0.875, 0.0, 0.875, 0.1065, 0.8438, 0.1065, 0.8438, 0.0, 0.8438, 0.0, 0.8438, 0.1065, 0.8125, 0.1065, 0.8125, 0.0, 0.8125, 0.0, 0.8125, 0.1065, 0.7813, 0.1065, 0.7812, 0.0, 0.7812, 0.0, 0.7813, 0.1065, 0.75, 0.1065, 0.75, 0.0, 0.75, 0.0, 0.75, 0.1065, 0.7188, 0.1065, 0.7188, 0.0, 0.7188, 0.0, 0.7188, 0.1065, 0.6875, 0.1065, 0.6875, 0.0, 0.6875, 0.0, 0.6875, 0.1065, 0.6562, 0.1065, 0.6562, 0.0, 0.6562, 0.0, 0.6562, 0.1065, 0.625, 0.1065, 0.625, 0.0, 0.625, 0.0, 0.625, 0.1065, 0.5938, 0.1065, 0.5938, 0.0, 0.5938, 0.0, 0.5938, 0.1065, 0.5625, 0.1065, 0.5625, 0.0, 0.5625, 0.0, 0.5625, 0.1065, 0.5312, 0.1065, 0.5312, 0.0, 0.5312, 0.0, 0.5312, 0.1065, 0.5, 0.1065, 0.5, 0.0, 0.5, 0.0, 0.5, 0.1065, 0.4688, 0.1065, 0.4688, 0.0, 0.4688, 0.0, 0.4688, 0.1065, 0.4375, 0.1065, 0.4375, 0.0, 0.4375, 0.0, 0.4375, 0.1065, 0.4062, 0.1065, 0.4062, 0.0, 0.4062, 0.0, 0.4062, 0.1065, 0.375, 0.1065, 0.375, 0.0, 0.375, 0.0, 0.375, 0.1065, 0.3438, 0.1065, 0.3438, 0.0, 0.3438, 0.0, 0.3438, 0.1065, 0.3125, 0.1065, 0.3125, 0.0, 0.3125, 0.0, 0.3125, 0.1065, 0.2812, 0.1065, 0.2812, 0.0, 0.2812, 0.0, 0.2812, 0.1065, 0.25, 0.1065, 0.25, 0.0, 0.25, 0.0, 0.25, 0.1065, 0.2188, 0.1065, 0.2188, 0.0, 0.2188, 0.0, 0.2188, 0.1065, 0.1875, 0.1065, 0.1875, 0.0, 0.1875, 0.0, 0.1875, 0.1065, 0.1562, 0.1065, 0.1562, 0.0, 0.1562, 0.0, 0.1562, 0.1065, 0.125, 0.1065, 0.125, 0.0, 0.125, 0.0, 0.125, 0.1065, 0.09375, 0.1065, 0.09375, 0.0, 0.09375, 0.0, 0.09375, 0.1065, 0.0625, 0.1065, 0.0625, 0.0, 0.0625, 0.0, 0.0625, 0.1065, 0.03125, 0.1065, 0.03125, 0.0, 0.03125, 0.0, 0.03125, 0.1065, 0.0, 0.1065, 0.0, 0.0, 1.0, 0.1065, 1.0, 0.1756, 0.9688, 0.1756, 0.9687, 0.1065, 0.9687, 0.1065, 0.9688, 0.1756, 0.9375, 0.1756, 0.9375, 0.1065, 0.9375, 0.1065, 0.9375, 0.1756, 0.9063, 0.1756, 0.9062, 0.1065, 0.9062, 0.1065, 0.9063, 0.1756, 0.875, 0.1756, 0.875, 0.1065, 0.875, 0.1065, 0.875, 0.1756, 0.8437, 0.1756, 0.8438, 0.1065, 0.8438, 0.1065, 0.8437, 0.1756, 0.8125, 0.1756, 0.8125, 0.1065, 0.8125, 0.1065, 0.8125, 0.1756, 0.7813, 0.1756, 0.7813, 0.1065, 0.7813, 0.1065, 0.7813, 0.1756, 0.75, 0.1756, 0.75, 0.1065, 0.75, 0.1065, 0.75, 0.1756, 0.7188, 0.1756, 0.7188, 0.1065, 0.7188, 0.1065, 0.7188, 0.1756, 0.6875, 0.1756, 0.6875, 0.1065, 0.6875, 0.1065, 0.6875, 0.1756, 0.6562, 0.1756, 0.6562, 0.1065, 0.6562, 0.1065, 0.6562, 0.1756, 0.625, 0.1756, 0.625, 0.1065, 0.625, 0.1065, 0.625, 0.1756, 0.5938, 0.1756, 0.5938, 0.1065, 0.5938, 0.1065, 0.5938, 0.1756, 0.5625, 0.1756, 0.5625, 0.1065, 0.5625, 0.1065, 0.5625, 0.1756, 0.5312, 0.1756, 0.5312, 0.1065, 0.5312, 0.1065, 0.5312, 0.1756, 0.5, 0.1756, 0.5, 0.1065, 0.5, 0.1065, 0.5, 0.1756, 0.4688, 0.1756, 0.4688, 0.1065, 0.4688, 0.1065, 0.4688, 0.1756, 0.4375, 0.1756, 0.4375, 0.1065, 0.4375, 0.1065, 0.4375, 0.1756, 0.4062, 0.1756, 0.4062, 0.1065, 0.4062, 0.1065, 0.4062, 0.1756, 0.375, 0.1756, 0.375, 0.1065, 0.375, 0.1065, 0.375, 0.1756, 0.3438, 0.1756, 0.3438, 0.1065, 0.3438, 0.1065, 0.3438, 0.1756, 0.3125, 0.1756, 0.3125, 0.1065, 0.3125, 0.1065, 0.3125, 0.1756, 0.2812, 0.1756, 0.2812, 0.1065, 0.2812, 0.1065, 0.2812, 0.1756, 0.25, 0.1756, 0.25, 0.1065, 0.25, 0.1065, 0.25, 0.1756, 0.2188, 0.1756, 0.2188, 0.1065, 0.2188, 0.1065, 0.2188, 0.1756, 0.1875, 0.1756, 0.1875, 0.1065, 0.1875, 0.1065, 0.1875, 0.1756, 0.1563, 0.1756, 0.1562, 0.1065, 0.1562, 0.1065, 0.1563, 0.1756, 0.125, 0.1756, 0.125, 0.1065, 0.125, 0.1065, 0.125, 0.1756, 0.09375, 0.1756, 0.09375, 0.1065, 0.09375, 0.1065, 0.09375, 0.1756, 0.0625, 0.1756, 0.0625, 0.1065, 0.0625, 0.1065, 0.0625, 0.1756, 0.03125, 0.1756, 0.03125, 0.1065, 0.03125, 0.1065, 0.03125, 0.1756, 0.0, 0.1756, 0.0, 0.1065, 1.0, 0.2366, 1.0, 0.3134, 0.9687, 0.3134, 0.9688, 0.2366, 0.9688, 0.2366, 0.9687, 0.3134, 0.9375, 0.3134, 0.9375, 0.2366, 0.9375, 0.2366, 0.9375, 0.3134, 0.9063, 0.3134, 0.9062, 0.2366, 0.9062, 0.2366, 0.9063, 0.3134, 0.875, 0.3134, 0.875, 0.2366, 0.875, 0.2366, 0.875, 0.3134, 0.8438, 0.3134, 0.8438, 0.2366, 0.8438, 0.2366, 0.8438, 0.3134, 0.8125, 0.3134, 0.8125, 0.2366, 0.8125, 0.2366, 0.8125, 0.3134, 0.7812, 0.3134, 0.7812, 0.2366, 0.7812, 0.2366, 0.7812, 0.3134, 0.75, 0.3134, 0.75, 0.2366, 0.75, 0.2366, 0.75, 0.3134, 0.7188, 0.3134, 0.7188, 0.2366, 0.7188, 0.2366, 0.7188, 0.3134, 0.6875, 0.3134, 0.6875, 0.2366, 0.6875, 0.2366, 0.6875, 0.3134, 0.6562, 0.3134, 0.6562, 0.2366, 0.6562, 0.2366, 0.6562, 0.3134, 0.625, 0.3134, 0.625, 0.2366, 0.625, 0.2366, 0.625, 0.3134, 0.5938, 0.3134, 0.5938, 0.2366, 0.5938, 0.2366, 0.5938, 0.3134, 0.5625, 0.3134, 0.5625, 0.2366, 0.5625, 0.2366, 0.5625, 0.3134, 0.5312, 0.3134, 0.5312, 0.2366, 0.5312, 0.2366, 0.5312, 0.3134, 0.5, 0.3134, 0.5, 0.2366, 0.5, 0.2366, 0.5, 0.3134, 0.4687, 0.3134, 0.4687, 0.2366, 0.4687, 0.2366, 0.4687, 0.3134, 0.4375, 0.3134, 0.4375, 0.2366, 0.4375, 0.2366, 0.4375, 0.3134, 0.4063, 0.3134, 0.4062, 0.2366, 0.4062, 0.2366, 0.4063, 0.3134, 0.375, 0.3134, 0.375, 0.2366, 0.375, 0.2366, 0.375, 0.3134, 0.3438, 0.3134, 0.3438, 0.2366, 0.3438, 0.2366, 0.3438, 0.3134, 0.3125, 0.3134, 0.3125, 0.2366, 0.3125, 0.2366, 0.3125, 0.3134, 0.2812, 0.3134, 0.2812, 0.2366, 0.2812, 0.2366, 0.2812, 0.3134, 0.25, 0.3134, 0.25, 0.2366, 0.25, 0.2366, 0.25, 0.3134, 0.2187, 0.3134, 0.2188, 0.2366, 0.2188, 0.2366, 0.2187, 0.3134, 0.1875, 0.3134, 0.1875, 0.2366, 0.1875, 0.2366, 0.1875, 0.3134, 0.1562, 0.3134, 0.1562, 0.2366, 0.1562, 0.2366, 0.1562, 0.3134, 0.125, 0.3134, 0.125, 0.2366, 0.125, 0.2366, 0.125, 0.3134, 0.09375, 0.3134, 0.09375, 0.2366, 0.09375, 0.2366, 0.09375, 0.3134, 0.0625, 0.3134, 0.0625, 0.2366, 0.0625, 0.2366, 0.0625, 0.3134, 0.03125, 0.3134, 0.03125, 0.2366, 0.03125, 0.2366, 0.03125, 0.3134, 0.0, 0.3134, 0.0, 0.2366, 1.0, 0.3134, 1.0, 0.391, 0.9687, 0.391, 0.9687, 0.3134, 0.9687, 0.3134, 0.9687, 0.391, 0.9375, 0.391, 0.9375, 0.3134, 0.9375, 0.3134, 0.9375, 0.391, 0.9062, 0.391, 0.9063, 0.3134, 0.9063, 0.3134, 0.9062, 0.391, 0.875, 0.391, 0.875, 0.3134, 0.875, 0.3134, 0.875, 0.391, 0.8438, 0.391, 0.8438, 0.3134, 0.8438, 0.3134, 0.8438, 0.391, 0.8125, 0.391, 0.8125, 0.3134, 0.8125, 0.3134, 0.8125, 0.391, 0.7812, 0.391, 0.7812, 0.3134, 0.7812, 0.3134, 0.7812, 0.391, 0.75, 0.391, 0.75, 0.3134, 0.75, 0.3134, 0.75, 0.391, 0.7188, 0.391, 0.7188, 0.3134, 0.7188, 0.3134, 0.7188, 0.391, 0.6875, 0.391, 0.6875, 0.3134, 0.6875, 0.3134, 0.6875, 0.391, 0.6562, 0.391, 0.6562, 0.3134, 0.6562, 0.3134, 0.6562, 0.391, 0.625, 0.391, 0.625, 0.3134, 0.625, 0.3134, 0.625, 0.391, 0.5937, 0.391, 0.5938, 0.3134, 0.5938, 0.3134, 0.5937, 0.391, 0.5625, 0.391, 0.5625, 0.3134, 0.5625, 0.3134, 0.5625, 0.391, 0.5312, 0.391, 0.5312, 0.3134, 0.5312, 0.3134, 0.5312, 0.391, 0.5, 0.391, 0.5, 0.3134, 0.5, 0.3134, 0.5, 0.391, 0.4687, 0.391, 0.4687, 0.3134, 0.4687, 0.3134, 0.4687, 0.391, 0.4375, 0.391, 0.4375, 0.3134, 0.4375, 0.3134, 0.4375, 0.391, 0.4062, 0.391, 0.4063, 0.3134, 0.4063, 0.3134, 0.4062, 0.391, 0.375, 0.391, 0.375, 0.3134, 0.375, 0.3134, 0.375, 0.391, 0.3438, 0.391, 0.3438, 0.3134, 0.3438, 0.3134, 0.3438, 0.391, 0.3125, 0.391, 0.3125, 0.3134, 0.3125, 0.3134, 0.3125, 0.391, 0.2812, 0.391, 0.2812, 0.3134, 0.2812, 0.3134, 0.2812, 0.391, 0.25, 0.391, 0.25, 0.3134, 0.25, 0.3134, 0.25, 0.391, 0.2188, 0.391, 0.2187, 0.3134, 0.2187, 0.3134, 0.2188, 0.391, 0.1875, 0.391, 0.1875, 0.3134, 0.1875, 0.3134, 0.1875, 0.391, 0.1562, 0.391, 0.1562, 0.3134, 0.1562, 0.3134, 0.1562, 0.391, 0.125, 0.391, 0.125, 0.3134, 0.125, 0.3134, 0.125, 0.391, 0.09375, 0.391, 0.09375, 0.3134, 0.09375, 0.3134, 0.09375, 0.391, 0.0625, 0.391, 0.0625, 0.3134, 0.0625, 0.3134, 0.0625, 0.391, 0.03125, 0.391, 0.03125, 0.3134, 0.03125, 0.3134, 0.03125, 0.391, 0.0, 0.391, 0.0, 0.3134, 1.0, 0.391, 1.0, 0.4373, 0.9687, 0.4373, 0.9687, 0.391, 0.9687, 0.391, 0.9687, 0.4373, 0.9375, 0.4373, 0.9375, 0.391, 0.9375, 0.391, 0.9375, 0.4373, 0.9062, 0.4373, 0.9062, 0.391, 0.9062, 0.391, 0.9062, 0.4373, 0.875, 0.4373, 0.875, 0.391, 0.875, 0.391, 0.875, 0.4373, 0.8437, 0.4373, 0.8438, 0.391, 0.8438, 0.391, 0.8437, 0.4373, 0.8125, 0.4373, 0.8125, 0.391, 0.8125, 0.391, 0.8125, 0.4373, 0.7812, 0.4373, 0.7812, 0.391, 0.7812, 0.391, 0.7812, 0.4373, 0.75, 0.4373, 0.75, 0.391, 0.75, 0.391, 0.75, 0.4373, 0.7187, 0.4373, 0.7188, 0.391, 0.7188, 0.391, 0.7187, 0.4373, 0.6875, 0.4373, 0.6875, 0.391, 0.6875, 0.391, 0.6875, 0.4373, 0.6562, 0.4373, 0.6562, 0.391, 0.6562, 0.391, 0.6562, 0.4373, 0.625, 0.4373, 0.625, 0.391, 0.625, 0.391, 0.625, 0.4373, 0.5938, 0.4373, 0.5937, 0.391, 0.5937, 0.391, 0.5938, 0.4373, 0.5625, 0.4373, 0.5625, 0.391, 0.5625, 0.391, 0.5625, 0.4373, 0.5312, 0.4373, 0.5312, 0.391, 0.5312, 0.391, 0.5312, 0.4373, 0.5, 0.4373, 0.5, 0.391, 0.5, 0.391, 0.5, 0.4373, 0.4687, 0.4373, 0.4687, 0.391, 0.4687, 0.391, 0.4687, 0.4373, 0.4375, 0.4373, 0.4375, 0.391, 0.4375, 0.391, 0.4375, 0.4373, 0.4062, 0.4373, 0.4062, 0.391, 0.4062, 0.391, 0.4062, 0.4373, 0.375, 0.4373, 0.375, 0.391, 0.375, 0.391, 0.375, 0.4373, 0.3438, 0.4373, 0.3438, 0.391, 0.3438, 0.391, 0.3438, 0.4373, 0.3125, 0.4373, 0.3125, 0.391, 0.3125, 0.391, 0.3125, 0.4373, 0.2812, 0.4373, 0.2812, 0.391, 0.2812, 0.391, 0.2812, 0.4373, 0.25, 0.4373, 0.25, 0.391, 0.25, 0.391, 0.25, 0.4373, 0.2188, 0.4373, 0.2188, 0.391, 0.2188, 0.391, 0.2188, 0.4373, 0.1875, 0.4373, 0.1875, 0.391, 0.1875, 0.391, 0.1875, 0.4373, 0.1562, 0.4373, 0.1562, 0.391, 0.1562, 0.391, 0.1562, 0.4373, 0.125, 0.4373, 0.125, 0.391, 0.125, 0.391, 0.125, 0.4373, 0.09375, 0.4373, 0.09375, 0.391, 0.09375, 0.391, 0.09375, 0.4373, 0.0625, 0.4373, 0.0625, 0.391, 0.0625, 0.391, 0.0625, 0.4373, 0.03125, 0.4373, 0.03125, 0.391, 0.03125, 0.391, 0.03125, 0.4373, 0.0, 0.4373, 0.0, 0.391, 0.03125, 0.7366, 0.03125, 0.8639, 0.0, 0.8639, 0.0, 0.7366, 0.0625, 0.7366, 0.0625, 0.8639, 0.03125, 0.8639, 0.03125, 0.7366, 0.09375, 0.7366, 0.09375, 0.8639, 0.0625, 0.8639, 0.0625, 0.7366, 0.125, 0.7366, 0.125, 0.8639, 0.09375, 0.8639, 0.09375, 0.7366, 0.1562, 0.7366, 0.1562, 0.8639, 0.125, 0.8639, 0.125, 0.7366, 0.1875, 0.7366, 0.1875, 0.8639, 0.1562, 0.8639, 0.1562, 0.7366, 0.2188, 0.7366, 0.2188, 0.8639, 0.1875, 0.8639, 0.1875, 0.7366, 0.25, 0.7366, 0.25, 0.8639, 0.2188, 0.8639, 0.2188, 0.7366, 0.2812, 0.7366, 0.2812, 0.8639, 0.25, 0.8639, 0.25, 0.7366, 0.3125, 0.7366, 0.3125, 0.8639, 0.2812, 0.8639, 0.2812, 0.7366, 0.3438, 0.7366, 0.3438, 0.8639, 0.3125, 0.8639, 0.3125, 0.7366, 0.375, 0.7366, 0.375, 0.8639, 0.3438, 0.8639, 0.3438, 0.7366, 0.4062, 0.7366, 0.4063, 0.8639, 0.375, 0.8639, 0.375, 0.7366, 0.4375, 0.7366, 0.4375, 0.8639, 0.4063, 0.8639, 0.4062, 0.7366, 0.4687, 0.7366, 0.4688, 0.8639, 0.4375, 0.8639, 0.4375, 0.7366, 0.5, 0.7366, 0.5, 0.8639, 0.4688, 0.8639, 0.4687, 0.7366, 0.5312, 0.7366, 0.5312, 0.8639, 0.5, 0.8639, 0.5, 0.7366, 0.5625, 0.7366, 0.5625, 0.8639, 0.5312, 0.8639, 0.5312, 0.7366, 0.5938, 0.7366, 0.5937, 0.8639, 0.5625, 0.8639, 0.5625, 0.7366, 0.625, 0.7366, 0.625, 0.8639, 0.5937, 0.8639, 0.5938, 0.7366, 0.6562, 0.7366, 0.6562, 0.8639, 0.625, 0.8639, 0.625, 0.7366, 0.6875, 0.7366, 0.6875, 0.8639, 0.6562, 0.8639, 0.6562, 0.7366, 0.7188, 0.7366, 0.7188, 0.8639, 0.6875, 0.8639, 0.6875, 0.7366, 0.75, 0.7366, 0.75, 0.8639, 0.7188, 0.8639, 0.7188, 0.7366, 0.7812, 0.7366, 0.7812, 0.8639, 0.75, 0.8639, 0.75, 0.7366, 0.8125, 0.7366, 0.8125, 0.8639, 0.7812, 0.8639, 0.7812, 0.7366, 0.8438, 0.7366, 0.8438, 0.8639, 0.8125, 0.8639, 0.8125, 0.7366, 0.875, 0.7366, 0.875, 0.8639, 0.8438, 0.8639, 0.8438, 0.7366, 0.9062, 0.7366, 0.9062, 0.8639, 0.875, 0.8639, 0.875, 0.7366, 0.9375, 0.7366, 0.9375, 0.8639, 0.9062, 0.8639, 0.9062, 0.7366, 0.9688, 0.7366, 0.9688, 0.8639, 0.9375, 0.8639, 0.9375, 0.7366, 1.0, 0.7366, 1.0, 0.8639, 0.9688, 0.8639, 0.9688, 0.7366, 1.0, 0.5432, 1.0, 0.6041, 0.9687, 0.6041, 0.9688, 0.5432, 0.9688, 0.5432, 0.9687, 0.6041, 0.9375, 0.6041, 0.9375, 0.5432, 0.9375, 0.5432, 0.9375, 0.6041, 0.9062, 0.6041, 0.9062, 0.5432, 0.9062, 0.5432, 0.9062, 0.6041, 0.875, 0.6041, 0.875, 0.5432, 0.875, 0.5432, 0.875, 0.6041, 0.8437, 0.6041, 0.8437, 0.5432, 0.8437, 0.5432, 0.8437, 0.6041, 0.8125, 0.6041, 0.8125, 0.5432, 0.8125, 0.5432, 0.8125, 0.6041, 0.7812, 0.6041, 0.7812, 0.5432, 0.7812, 0.5432, 0.7812, 0.6041, 0.75, 0.6041, 0.75, 0.5432, 0.75, 0.5432, 0.75, 0.6041, 0.7188, 0.6041, 0.7188, 0.5432, 0.7188, 0.5432, 0.7188, 0.6041, 0.6875, 0.6041, 0.6875, 0.5432, 0.6875, 0.5432, 0.6875, 0.6041, 0.6562, 0.6041, 0.6562, 0.5432, 0.6562, 0.5432, 0.6562, 0.6041, 0.625, 0.6041, 0.625, 0.5432, 0.625, 0.5432, 0.625, 0.6041, 0.5938, 0.6041, 0.5938, 0.5432, 0.5938, 0.5432, 0.5938, 0.6041, 0.5625, 0.6041, 0.5625, 0.5432, 0.5625, 0.5432, 0.5625, 0.6041, 0.5312, 0.6041, 0.5312, 0.5432, 0.5312, 0.5432, 0.5312, 0.6041, 0.5, 0.6041, 0.5, 0.5432, 0.5, 0.5432, 0.5, 0.6041, 0.4687, 0.6041, 0.4687, 0.5432, 0.4687, 0.5432, 0.4687, 0.6041, 0.4375, 0.6041, 0.4375, 0.5432, 0.4375, 0.5432, 0.4375, 0.6041, 0.4062, 0.6041, 0.4062, 0.5432, 0.4062, 0.5432, 0.4062, 0.6041, 0.375, 0.6041, 0.375, 0.5432, 0.375, 0.5432, 0.375, 0.6041, 0.3438, 0.6041, 0.3438, 0.5432, 0.3438, 0.5432, 0.3438, 0.6041, 0.3125, 0.6041, 0.3125, 0.5432, 0.3125, 0.5432, 0.3125, 0.6041, 0.2812, 0.6041, 0.2812, 0.5432, 0.2812, 0.5432, 0.2812, 0.6041, 0.25, 0.6041, 0.25, 0.5432, 0.25, 0.5432, 0.25, 0.6041, 0.2188, 0.6041, 0.2188, 0.5432, 0.2188, 0.5432, 0.2188, 0.6041, 0.1875, 0.6041, 0.1875, 0.5432, 0.1875, 0.5432, 0.1875, 0.6041, 0.1562, 0.6041, 0.1562, 0.5432, 0.1562, 0.5432, 0.1562, 0.6041, 0.125, 0.6041, 0.125, 0.5432, 0.125, 0.5432, 0.125, 0.6041, 0.09375, 0.6041, 0.09375, 0.5432, 0.09375, 0.5432, 0.09375, 0.6041, 0.0625, 0.6041, 0.0625, 0.5432, 0.0625, 0.5432, 0.0625, 0.6041, 0.03125, 0.6041, 0.03125, 0.5432, 0.03125, 0.5432, 0.03125, 0.6041, 0.0, 0.6041, 0.0, 0.5432, 1.0, 0.6041, 1.0, 0.6703, 0.9687, 0.6703, 0.9687, 0.6041, 0.9687, 0.6041, 0.9687, 0.6703, 0.9375, 0.6703, 0.9375, 0.6041, 0.9375, 0.6041, 0.9375, 0.6703, 0.9062, 0.6703, 0.9062, 0.6041, 0.9062, 0.6041, 0.9062, 0.6703, 0.875, 0.6703, 0.875, 0.6041, 0.875, 0.6041, 0.875, 0.6703, 0.8438, 0.6703, 0.8437, 0.6041, 0.8437, 0.6041, 0.8438, 0.6703, 0.8125, 0.6703, 0.8125, 0.6041, 0.8125, 0.6041, 0.8125, 0.6703, 0.7812, 0.6703, 0.7812, 0.6041, 0.7812, 0.6041, 0.7812, 0.6703, 0.75, 0.6703, 0.75, 0.6041, 0.75, 0.6041, 0.75, 0.6703, 0.7188, 0.6703, 0.7188, 0.6041, 0.7188, 0.6041, 0.7188, 0.6703, 0.6875, 0.6703, 0.6875, 0.6041, 0.6875, 0.6041, 0.6875, 0.6703, 0.6562, 0.6703, 0.6562, 0.6041, 0.6562, 0.6041, 0.6562, 0.6703, 0.625, 0.6703, 0.625, 0.6041, 0.625, 0.6041, 0.625, 0.6703, 0.5938, 0.6703, 0.5938, 0.6041, 0.5938, 0.6041, 0.5938, 0.6703, 0.5625, 0.6703, 0.5625, 0.6041, 0.5625, 0.6041, 0.5625, 0.6703, 0.5312, 0.6703, 0.5312, 0.6041, 0.5312, 0.6041, 0.5312, 0.6703, 0.5, 0.6703, 0.5, 0.6041, 0.5, 0.6041, 0.5, 0.6703, 0.4687, 0.6703, 0.4687, 0.6041, 0.4687, 0.6041, 0.4687, 0.6703, 0.4375, 0.6703, 0.4375, 0.6041, 0.4375, 0.6041, 0.4375, 0.6703, 0.4062, 0.6703, 0.4062, 0.6041, 0.4062, 0.6041, 0.4062, 0.6703, 0.375, 0.6703, 0.375, 0.6041, 0.375, 0.6041, 0.375, 0.6703, 0.3437, 0.6703, 0.3438, 0.6041, 0.3438, 0.6041, 0.3437, 0.6703, 0.3125, 0.6703, 0.3125, 0.6041, 0.3125, 0.6041, 0.3125, 0.6703, 0.2812, 0.6703, 0.2812, 0.6041, 0.2812, 0.6041, 0.2812, 0.6703, 0.25, 0.6703, 0.25, 0.6041, 0.25, 0.6041, 0.25, 0.6703, 0.2188, 0.6703, 0.2188, 0.6041, 0.2188, 0.6041, 0.2188, 0.6703, 0.1875, 0.6703, 0.1875, 0.6041, 0.1875, 0.6041, 0.1875, 0.6703, 0.1562, 0.6703, 0.1562, 0.6041, 0.1562, 0.6041, 0.1562, 0.6703, 0.125, 0.6703, 0.125, 0.6041, 0.125, 0.6041, 0.125, 0.6703, 0.09375, 0.6703, 0.09375, 0.6041, 0.09375, 0.6041, 0.09375, 0.6703, 0.0625, 0.6703, 0.0625, 0.6041, 0.0625, 0.6041, 0.0625, 0.6703, 0.03125, 0.6703, 0.03125, 0.6041, 0.03125, 0.6041, 0.03125, 0.6703, 0.0, 0.6703, 0.0, 0.6041, 0.03125, 0.4866, 0.03125, 0.5432, 0.0, 0.5432, 0.0, 0.4866, 0.0625, 0.4866, 0.0625, 0.5432, 0.03125, 0.5432, 0.03125, 0.4866, 0.09375, 0.4866, 0.09375, 0.5432, 0.0625, 0.5432, 0.0625, 0.4866, 0.125, 0.4866, 0.125, 0.5432, 0.09375, 0.5432, 0.09375, 0.4866, 0.1562, 0.4866, 0.1562, 0.5432, 0.125, 0.5432, 0.125, 0.4866, 0.1875, 0.4866, 0.1875, 0.5432, 0.1562, 0.5432, 0.1562, 0.4866, 0.2188, 0.4866, 0.2188, 0.5432, 0.1875, 0.5432, 0.1875, 0.4866, 0.25, 0.4866, 0.25, 0.5432, 0.2188, 0.5432, 0.2188, 0.4866, 0.2812, 0.4866, 0.2812, 0.5432, 0.25, 0.5432, 0.25, 0.4866, 0.3125, 0.4866, 0.3125, 0.5432, 0.2812, 0.5432, 0.2812, 0.4866, 0.3438, 0.4866, 0.3438, 0.5432, 0.3125, 0.5432, 0.3125, 0.4866, 0.375, 0.4866, 0.375, 0.5432, 0.3438, 0.5432, 0.3438, 0.4866, 0.4062, 0.4866, 0.4062, 0.5432, 0.375, 0.5432, 0.375, 0.4866, 0.4375, 0.4866, 0.4375, 0.5432, 0.4062, 0.5432, 0.4062, 0.4866, 0.4687, 0.4866, 0.4687, 0.5432, 0.4375, 0.5432, 0.4375, 0.4866, 0.5, 0.4866, 0.5, 0.5432, 0.4687, 0.5432, 0.4687, 0.4866, 0.5312, 0.4866, 0.5312, 0.5432, 0.5, 0.5432, 0.5, 0.4866, 0.5625, 0.4866, 0.5625, 0.5432, 0.5312, 0.5432, 0.5312, 0.4866, 0.5938, 0.4866, 0.5938, 0.5432, 0.5625, 0.5432, 0.5625, 0.4866, 0.625, 0.4866, 0.625, 0.5432, 0.5938, 0.5432, 0.5938, 0.4866, 0.6562, 0.4866, 0.6562, 0.5432, 0.625, 0.5432, 0.625, 0.4866, 0.6875, 0.4866, 0.6875, 0.5432, 0.6562, 0.5432, 0.6562, 0.4866, 0.7188, 0.4866, 0.7188, 0.5432, 0.6875, 0.5432, 0.6875, 0.4866, 0.75, 0.4866, 0.75, 0.5432, 0.7188, 0.5432, 0.7188, 0.4866, 0.7812, 0.4866, 0.7812, 0.5432, 0.75, 0.5432, 0.75, 0.4866, 0.8125, 0.4866, 0.8125, 0.5432, 0.7812, 0.5432, 0.7812, 0.4866, 0.8437, 0.4866, 0.8437, 0.5432, 0.8125, 0.5432, 0.8125, 0.4866, 0.875, 0.4866, 0.875, 0.5432, 0.8437, 0.5432, 0.8437, 0.4866, 0.9062, 0.4866, 0.9062, 0.5432, 0.875, 0.5432, 0.875, 0.4866, 0.9375, 0.4866, 0.9375, 0.5432, 0.9062, 0.5432, 0.9062, 0.4866, 0.9688, 0.4866, 0.9688, 0.5432, 0.9375, 0.5432, 0.9375, 0.4866, 1.0, 0.4866, 1.0, 0.5432, 0.9688, 0.5432, 0.9688, 0.4866])
me_cylinder_001.update()

# ---- objects
ob_tornado_body_1 = bpy.data.objects.new('Tornado Body 1', me_cylinder_001)

# ---- transforms, parenting, visibility, modifiers, constraints
ob_tornado_body_1.location = (0.0, 0.0, 0.0)

# ---- collection membership
col_collection.objects.link(ob_tornado_body_1)

# ---- scene / render settings (as saved in the file)
scene.frame_start = 1; scene.frame_end = 250; scene.frame_set(18)
scene.render.engine = 'BLENDER_EEVEE_NEXT'
scene.cycles.sampling_pattern = 'TABULATED_SOBOL'
scene.cycles.use_light_tree = False
scene.view_settings.view_transform = 'Filmic'
bpy.context.view_layer.update()

# ---- added for rendering (the .blend has no active camera and no usable light): camera, sun
cam_auto = bpy.data.cameras.new('AutoCamera')
cam_auto.lens = 50.0
cam_auto.sensor_width = 36.0
cam_auto.clip_end = 1000.0
ob_auto_camera = bpy.data.objects.new('AutoCamera', cam_auto)
scene.collection.objects.link(ob_auto_camera)
ob_auto_camera.location = (13.2275, -15.873, 15.082)
ob_auto_camera.rotation_euler = (1.09748, -7.21219e-08, 0.694738)
scene.camera = ob_auto_camera
light_auto_sun = bpy.data.lights.new('AutoSun', 'SUN')
light_auto_sun.energy = 3.0
light_auto_sun.angle = 0.0523599
ob_auto_sun = bpy.data.objects.new('AutoSun', light_auto_sun)
scene.collection.objects.link(ob_auto_sun)
ob_auto_sun.rotation_euler = (0.872665, 0.174533, 0.523599)
bpy.context.view_layer.update()
